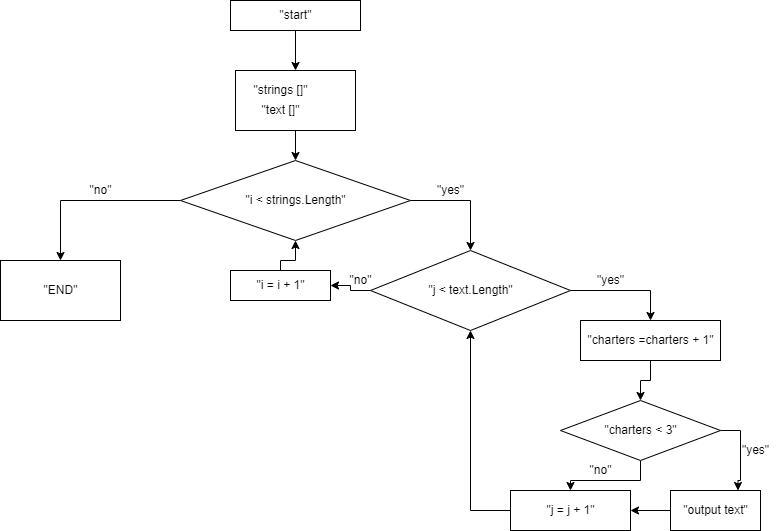

The diagram above was exported from draw.io. Its source (the exported page's mxGraphModel, read from the mxfile embedded in the PNG):
<mxGraphModel dx="1164" dy="566" grid="1" gridSize="10" guides="1" tooltips="1" connect="1" arrows="1" fold="1" page="1" pageScale="1" pageWidth="850" pageHeight="1100" math="0" shadow="0">
  <root>
    <mxCell id="0" />
    <mxCell id="1" parent="0" />
    <mxCell id="4" style="edgeStyle=orthogonalEdgeStyle;rounded=0;orthogonalLoop=1;jettySize=auto;html=1;" edge="1" parent="1" source="2">
      <mxGeometry relative="1" as="geometry">
        <mxPoint x="375" y="80" as="targetPoint" />
      </mxGeometry>
    </mxCell>
    <mxCell id="2" value="" style="whiteSpace=wrap;html=1;" vertex="1" parent="1">
      <mxGeometry x="310" y="10" width="130" height="30" as="geometry" />
    </mxCell>
    <UserObject label="&quot;start&quot;" data_from_form="{&quot;node_title&quot;:&quot;\&quot;start\&quot;&quot;,&quot;old_titles&quot;:[&quot;Text&quot;,&quot;\&quot;start\&quot;&quot;],&quot;sfc&quot;:&quot;&quot;,&quot;midas&quot;:&quot;&quot;}" id="3">
      <mxCell style="text;html=1;resizable=0;autosize=1;align=center;verticalAlign=middle;points=[];fillColor=none;strokeColor=none;rounded=0;" vertex="1" parent="1">
        <mxGeometry x="355" y="15" width="40" height="20" as="geometry" />
      </mxCell>
    </UserObject>
    <mxCell id="11" style="edgeStyle=orthogonalEdgeStyle;rounded=0;orthogonalLoop=1;jettySize=auto;html=1;" edge="1" parent="1" source="5">
      <mxGeometry relative="1" as="geometry">
        <mxPoint x="375" y="170" as="targetPoint" />
      </mxGeometry>
    </mxCell>
    <mxCell id="5" value="" style="whiteSpace=wrap;html=1;" vertex="1" parent="1">
      <mxGeometry x="315" y="80" width="120" height="60" as="geometry" />
    </mxCell>
    <UserObject label="&quot;text []&quot;" data_from_form="{&quot;node_title&quot;:&quot;\&quot;text []\&quot;&quot;,&quot;old_titles&quot;:[&quot;Text&quot;,&quot;\&quot;text []\&quot;&quot;],&quot;sfc&quot;:&quot;&quot;,&quot;midas&quot;:&quot;&quot;}" id="7">
      <mxCell style="text;html=1;resizable=0;autosize=1;align=center;verticalAlign=middle;points=[];fillColor=none;strokeColor=none;rounded=0;" vertex="1" parent="1">
        <mxGeometry x="340" y="110" width="40" height="20" as="geometry" />
      </mxCell>
    </UserObject>
    <UserObject label="&quot;strings []&quot;" data_from_form="{&quot;node_title&quot;:&quot;\&quot;strings []\&quot;&quot;,&quot;old_titles&quot;:[&quot;Text&quot;,&quot;\&quot;strings []\&quot;&quot;],&quot;sfc&quot;:&quot;&quot;,&quot;midas&quot;:&quot;&quot;}" id="8">
      <mxCell style="text;html=1;resizable=0;autosize=1;align=center;verticalAlign=middle;points=[];fillColor=none;strokeColor=none;rounded=0;" vertex="1" parent="1">
        <mxGeometry x="340" y="90" width="40" height="20" as="geometry" />
      </mxCell>
    </UserObject>
    <mxCell id="18" style="edgeStyle=orthogonalEdgeStyle;rounded=0;orthogonalLoop=1;jettySize=auto;html=1;exitX=1;exitY=0.5;exitDx=0;exitDy=0;" edge="1" parent="1" source="15">
      <mxGeometry relative="1" as="geometry">
        <mxPoint x="550" y="260" as="targetPoint" />
      </mxGeometry>
    </mxCell>
    <mxCell id="22" style="edgeStyle=orthogonalEdgeStyle;rounded=0;orthogonalLoop=1;jettySize=auto;html=1;exitX=0;exitY=0.5;exitDx=0;exitDy=0;" edge="1" parent="1" source="15">
      <mxGeometry relative="1" as="geometry">
        <mxPoint x="140" y="270" as="targetPoint" />
      </mxGeometry>
    </mxCell>
    <mxCell id="15" value="" style="rhombus;whiteSpace=wrap;html=1;" vertex="1" parent="1">
      <mxGeometry x="260" y="170" width="230" height="80" as="geometry" />
    </mxCell>
    <UserObject label="&quot;i &lt; strings.Length&quot;" data_from_form="{&quot;node_title&quot;:&quot;\&quot;i &lt; strings.Length\&quot;&quot;,&quot;old_titles&quot;:[&quot;Text&quot;,&quot;\&quot;i &lt; strings.Length\&quot;&quot;],&quot;sfc&quot;:&quot;&quot;,&quot;midas&quot;:&quot;&quot;}" id="16">
      <mxCell style="text;html=1;resizable=0;autosize=1;align=center;verticalAlign=middle;points=[];fillColor=none;strokeColor=none;rounded=0;" vertex="1" parent="1">
        <mxGeometry x="355" y="200" width="40" height="20" as="geometry" />
      </mxCell>
    </UserObject>
    <mxCell id="36" style="edgeStyle=orthogonalEdgeStyle;rounded=0;orthogonalLoop=1;jettySize=auto;html=1;exitX=0;exitY=0.5;exitDx=0;exitDy=0;entryX=1;entryY=0.5;entryDx=0;entryDy=0;" edge="1" parent="1" source="19" target="34">
      <mxGeometry relative="1" as="geometry" />
    </mxCell>
    <mxCell id="41" style="edgeStyle=orthogonalEdgeStyle;rounded=0;orthogonalLoop=1;jettySize=auto;html=1;exitX=1;exitY=0.5;exitDx=0;exitDy=0;entryX=0.5;entryY=0;entryDx=0;entryDy=0;" edge="1" parent="1" source="19" target="37">
      <mxGeometry relative="1" as="geometry" />
    </mxCell>
    <mxCell id="19" value="" style="rhombus;whiteSpace=wrap;html=1;" vertex="1" parent="1">
      <mxGeometry x="450" y="260" width="200" height="80" as="geometry" />
    </mxCell>
    <UserObject label="&quot;j &lt; text.Length&quot;" data_from_form="{&quot;node_title&quot;:&quot;\&quot;j &lt; text.Length\&quot;&quot;,&quot;old_titles&quot;:[&quot;Text&quot;,&quot;\&quot;j &lt; text.Length\&quot;&quot;],&quot;sfc&quot;:&quot;&quot;,&quot;midas&quot;:&quot;&quot;}" id="21">
      <mxCell style="text;html=1;resizable=0;autosize=1;align=center;verticalAlign=middle;points=[];fillColor=none;strokeColor=none;rounded=0;" vertex="1" parent="1">
        <mxGeometry x="530" y="290" width="40" height="20" as="geometry" />
      </mxCell>
    </UserObject>
    <mxCell id="23" value="" style="whiteSpace=wrap;html=1;" vertex="1" parent="1">
      <mxGeometry x="80" y="270" width="120" height="60" as="geometry" />
    </mxCell>
    <UserObject label="&quot;END&quot;" data_from_form="{&quot;node_title&quot;:&quot;\&quot;END\&quot;&quot;,&quot;old_titles&quot;:[&quot;Text&quot;,&quot;\&quot;END\&quot;&quot;],&quot;sfc&quot;:&quot;&quot;,&quot;midas&quot;:&quot;&quot;}" id="24">
      <mxCell style="text;html=1;resizable=0;autosize=1;align=center;verticalAlign=middle;points=[];fillColor=none;strokeColor=none;rounded=0;" vertex="1" parent="1">
        <mxGeometry x="120" y="290" width="40" height="20" as="geometry" />
      </mxCell>
    </UserObject>
    <mxCell id="28" style="edgeStyle=orthogonalEdgeStyle;rounded=0;orthogonalLoop=1;jettySize=auto;html=1;exitX=0.5;exitY=0;exitDx=0;exitDy=0;entryX=0.5;entryY=1;entryDx=0;entryDy=0;" edge="1" parent="1" target="15">
      <mxGeometry relative="1" as="geometry">
        <mxPoint x="360" y="290" as="sourcePoint" />
      </mxGeometry>
    </mxCell>
    <mxCell id="34" value="" style="whiteSpace=wrap;html=1;" vertex="1" parent="1">
      <mxGeometry x="310" y="280" width="100" height="30" as="geometry" />
    </mxCell>
    <UserObject label="&quot;i = i + 1&quot;" data_from_form="{&quot;node_title&quot;:&quot;\&quot;i = i + 1\&quot;&quot;,&quot;old_titles&quot;:[&quot;Text&quot;,&quot;\&quot;i = i + 1\&quot;&quot;],&quot;sfc&quot;:&quot;&quot;,&quot;midas&quot;:&quot;&quot;}" id="35">
      <mxCell style="text;html=1;resizable=0;autosize=1;align=center;verticalAlign=middle;points=[];fillColor=none;strokeColor=none;rounded=0;" vertex="1" parent="1">
        <mxGeometry x="340" y="285" width="40" height="20" as="geometry" />
      </mxCell>
    </UserObject>
    <mxCell id="44" style="edgeStyle=orthogonalEdgeStyle;rounded=0;orthogonalLoop=1;jettySize=auto;html=1;entryX=0.5;entryY=0;entryDx=0;entryDy=0;" edge="1" parent="1" source="37" target="42">
      <mxGeometry relative="1" as="geometry" />
    </mxCell>
    <mxCell id="37" value="" style="whiteSpace=wrap;html=1;" vertex="1" parent="1">
      <mxGeometry x="660" y="330" width="140" height="40" as="geometry" />
    </mxCell>
    <UserObject label="&quot;charters =charters + 1&quot;" data_from_form="{&quot;node_title&quot;:&quot;\&quot;charters =charters + 1\&quot;&quot;,&quot;old_titles&quot;:[&quot;Text&quot;,&quot;\&quot;charters =charters + 1\&quot;&quot;],&quot;sfc&quot;:&quot;&quot;,&quot;midas&quot;:&quot;&quot;}" id="39">
      <mxCell style="text;html=1;resizable=0;autosize=1;align=center;verticalAlign=middle;points=[];fillColor=none;strokeColor=none;rounded=0;" vertex="1" parent="1">
        <mxGeometry x="710" y="340" width="40" height="20" as="geometry" />
      </mxCell>
    </UserObject>
    <mxCell id="40" style="edgeStyle=orthogonalEdgeStyle;rounded=0;orthogonalLoop=1;jettySize=auto;html=1;exitX=0.5;exitY=1;exitDx=0;exitDy=0;" edge="1" parent="1" source="37" target="37">
      <mxGeometry relative="1" as="geometry" />
    </mxCell>
    <mxCell id="49" style="edgeStyle=orthogonalEdgeStyle;rounded=0;orthogonalLoop=1;jettySize=auto;html=1;exitX=1;exitY=0.5;exitDx=0;exitDy=0;entryX=0.75;entryY=0;entryDx=0;entryDy=0;" edge="1" parent="1" source="42" target="45">
      <mxGeometry relative="1" as="geometry" />
    </mxCell>
    <mxCell id="51" style="edgeStyle=orthogonalEdgeStyle;rounded=0;orthogonalLoop=1;jettySize=auto;html=1;exitX=0.5;exitY=1;exitDx=0;exitDy=0;entryX=0.5;entryY=0;entryDx=0;entryDy=0;" edge="1" parent="1" source="42" target="47">
      <mxGeometry relative="1" as="geometry" />
    </mxCell>
    <mxCell id="42" value="" style="rhombus;whiteSpace=wrap;html=1;" vertex="1" parent="1">
      <mxGeometry x="640" y="410" width="160" height="60" as="geometry" />
    </mxCell>
    <UserObject label="&quot;charters &lt; 3&quot;" data_from_form="{&quot;node_title&quot;:&quot;\&quot;charters &lt; 3\&quot;&quot;,&quot;old_titles&quot;:[&quot;Text&quot;,&quot;\&quot;charters &lt; 3\&quot;&quot;],&quot;sfc&quot;:&quot;&quot;,&quot;midas&quot;:&quot;&quot;}" id="43">
      <mxCell style="text;html=1;resizable=0;autosize=1;align=center;verticalAlign=middle;points=[];fillColor=none;strokeColor=none;rounded=0;" vertex="1" parent="1">
        <mxGeometry x="700" y="430" width="40" height="20" as="geometry" />
      </mxCell>
    </UserObject>
    <mxCell id="50" style="edgeStyle=orthogonalEdgeStyle;rounded=0;orthogonalLoop=1;jettySize=auto;html=1;exitX=0;exitY=0.5;exitDx=0;exitDy=0;entryX=1;entryY=0.5;entryDx=0;entryDy=0;" edge="1" parent="1" source="45" target="47">
      <mxGeometry relative="1" as="geometry" />
    </mxCell>
    <mxCell id="45" value="" style="whiteSpace=wrap;html=1;" vertex="1" parent="1">
      <mxGeometry x="750" y="500" width="90" height="40" as="geometry" />
    </mxCell>
    <UserObject label="&quot;output text&quot;" data_from_form="{&quot;node_title&quot;:&quot;\&quot;output text\&quot;&quot;,&quot;old_titles&quot;:[&quot;Text&quot;,&quot;\&quot;output text\&quot;&quot;],&quot;sfc&quot;:&quot;&quot;,&quot;midas&quot;:&quot;&quot;}" id="46">
      <mxCell style="text;html=1;resizable=0;autosize=1;align=center;verticalAlign=middle;points=[];fillColor=none;strokeColor=none;rounded=0;" vertex="1" parent="1">
        <mxGeometry x="775" y="510" width="40" height="20" as="geometry" />
      </mxCell>
    </UserObject>
    <mxCell id="52" style="edgeStyle=orthogonalEdgeStyle;rounded=0;orthogonalLoop=1;jettySize=auto;html=1;exitX=0;exitY=0.5;exitDx=0;exitDy=0;entryX=0.5;entryY=1;entryDx=0;entryDy=0;" edge="1" parent="1" source="47" target="19">
      <mxGeometry relative="1" as="geometry" />
    </mxCell>
    <mxCell id="47" value="" style="whiteSpace=wrap;html=1;" vertex="1" parent="1">
      <mxGeometry x="590" y="500" width="120" height="40" as="geometry" />
    </mxCell>
    <UserObject label="&quot;j = j + 1&quot;" data_from_form="{&quot;node_title&quot;:&quot;\&quot;j = j + 1\&quot;&quot;,&quot;old_titles&quot;:[&quot;Text&quot;,&quot;\&quot;j = j + 1\&quot;&quot;],&quot;sfc&quot;:&quot;&quot;,&quot;midas&quot;:&quot;&quot;}" id="48">
      <mxCell style="text;html=1;resizable=0;autosize=1;align=center;verticalAlign=middle;points=[];fillColor=none;strokeColor=none;rounded=0;" vertex="1" parent="1">
        <mxGeometry x="630" y="510" width="40" height="20" as="geometry" />
      </mxCell>
    </UserObject>
    <UserObject label="&quot;yes&quot;" data_from_form="{&quot;node_title&quot;:&quot;\&quot;yes\&quot;&quot;,&quot;old_titles&quot;:[&quot;Text&quot;,&quot;\&quot;yes\&quot;&quot;],&quot;sfc&quot;:&quot;&quot;,&quot;midas&quot;:&quot;&quot;}" id="53">
      <mxCell style="text;html=1;resizable=0;autosize=1;align=center;verticalAlign=middle;points=[];fillColor=none;strokeColor=none;rounded=0;" vertex="1" parent="1">
        <mxGeometry x="510" y="190" width="40" height="20" as="geometry" />
      </mxCell>
    </UserObject>
    <UserObject label="&quot;yes&quot;" data_from_form="{&quot;node_title&quot;:&quot;\&quot;yes\&quot;&quot;,&quot;old_titles&quot;:[&quot;Text&quot;,&quot;\&quot;yes\&quot;&quot;],&quot;sfc&quot;:&quot;&quot;,&quot;midas&quot;:&quot;&quot;}" id="54">
      <mxCell style="text;html=1;resizable=0;autosize=1;align=center;verticalAlign=middle;points=[];fillColor=none;strokeColor=none;rounded=0;" vertex="1" parent="1">
        <mxGeometry x="670" y="280" width="40" height="20" as="geometry" />
      </mxCell>
    </UserObject>
    <UserObject label="&quot;yes&quot;" data_from_form="{&quot;node_title&quot;:&quot;\&quot;yes\&quot;&quot;,&quot;old_titles&quot;:[&quot;Text&quot;,&quot;\&quot;yes\&quot;&quot;],&quot;sfc&quot;:&quot;&quot;,&quot;midas&quot;:&quot;&quot;}" id="55">
      <mxCell style="text;html=1;resizable=0;autosize=1;align=center;verticalAlign=middle;points=[];fillColor=none;strokeColor=none;rounded=0;" vertex="1" parent="1">
        <mxGeometry x="815" y="450" width="40" height="20" as="geometry" />
      </mxCell>
    </UserObject>
    <UserObject label="&quot;no&quot;" data_from_form="{&quot;node_title&quot;:&quot;\&quot;no\&quot;&quot;,&quot;old_titles&quot;:[&quot;Text&quot;,&quot;\&quot;no\&quot;&quot;],&quot;sfc&quot;:&quot;&quot;,&quot;midas&quot;:&quot;&quot;}" id="56">
      <mxCell style="text;html=1;resizable=0;autosize=1;align=center;verticalAlign=middle;points=[];fillColor=none;strokeColor=none;rounded=0;" vertex="1" parent="1">
        <mxGeometry x="160" y="190" width="40" height="20" as="geometry" />
      </mxCell>
    </UserObject>
    <UserObject label="&quot;no&quot;" data_from_form="{&quot;node_title&quot;:&quot;\&quot;no\&quot;&quot;,&quot;old_titles&quot;:[&quot;Text&quot;,&quot;\&quot;no\&quot;&quot;],&quot;sfc&quot;:&quot;&quot;,&quot;midas&quot;:&quot;&quot;}" id="57">
      <mxCell style="text;html=1;resizable=0;autosize=1;align=center;verticalAlign=middle;points=[];fillColor=none;strokeColor=none;rounded=0;" vertex="1" parent="1">
        <mxGeometry x="420" y="280" width="40" height="20" as="geometry" />
      </mxCell>
    </UserObject>
    <UserObject label="&quot;no&quot;" data_from_form="{&quot;node_title&quot;:&quot;\&quot;no\&quot;&quot;,&quot;old_titles&quot;:[&quot;Text&quot;,&quot;\&quot;no\&quot;&quot;],&quot;sfc&quot;:&quot;&quot;,&quot;midas&quot;:&quot;&quot;}" id="58">
      <mxCell style="text;html=1;resizable=0;autosize=1;align=center;verticalAlign=middle;points=[];fillColor=none;strokeColor=none;rounded=0;" vertex="1" parent="1">
        <mxGeometry x="660" y="470" width="40" height="20" as="geometry" />
      </mxCell>
    </UserObject>
  </root>
</mxGraphModel>